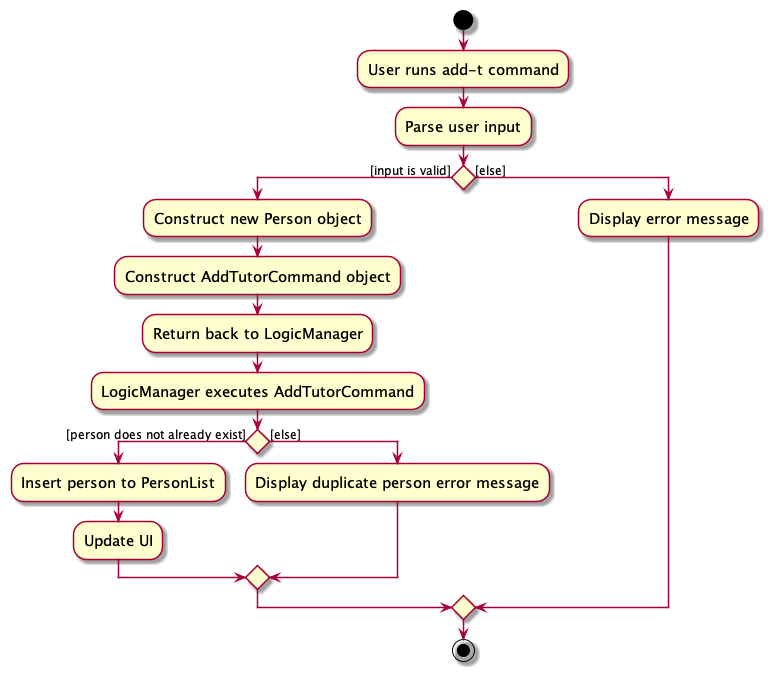

The diagram above was rendered by PlantUML. Its source (embedded in the PNG):
@startuml
skin rose
skinparam ActivityFontSize 15
skinparam ArrowFontSize 12
start
:User runs add-t command;

'Since the beta syntax does not support placing the condition outside the
'diamond we place it as the true branch instead.

:Parse user input;

if () then ([input is valid])
    :Construct new Person object;
    :Construct AddTutorCommand object;
    :Return back to LogicManager;
    :LogicManager executes AddTutorCommand;
    if () then ([person does not already exist])
        :Insert person to PersonList;
        :Update UI;
    else ([else])
        :Display duplicate person error message;
    endif
else ([else])
:Display error message;

endif
stop
@enduml